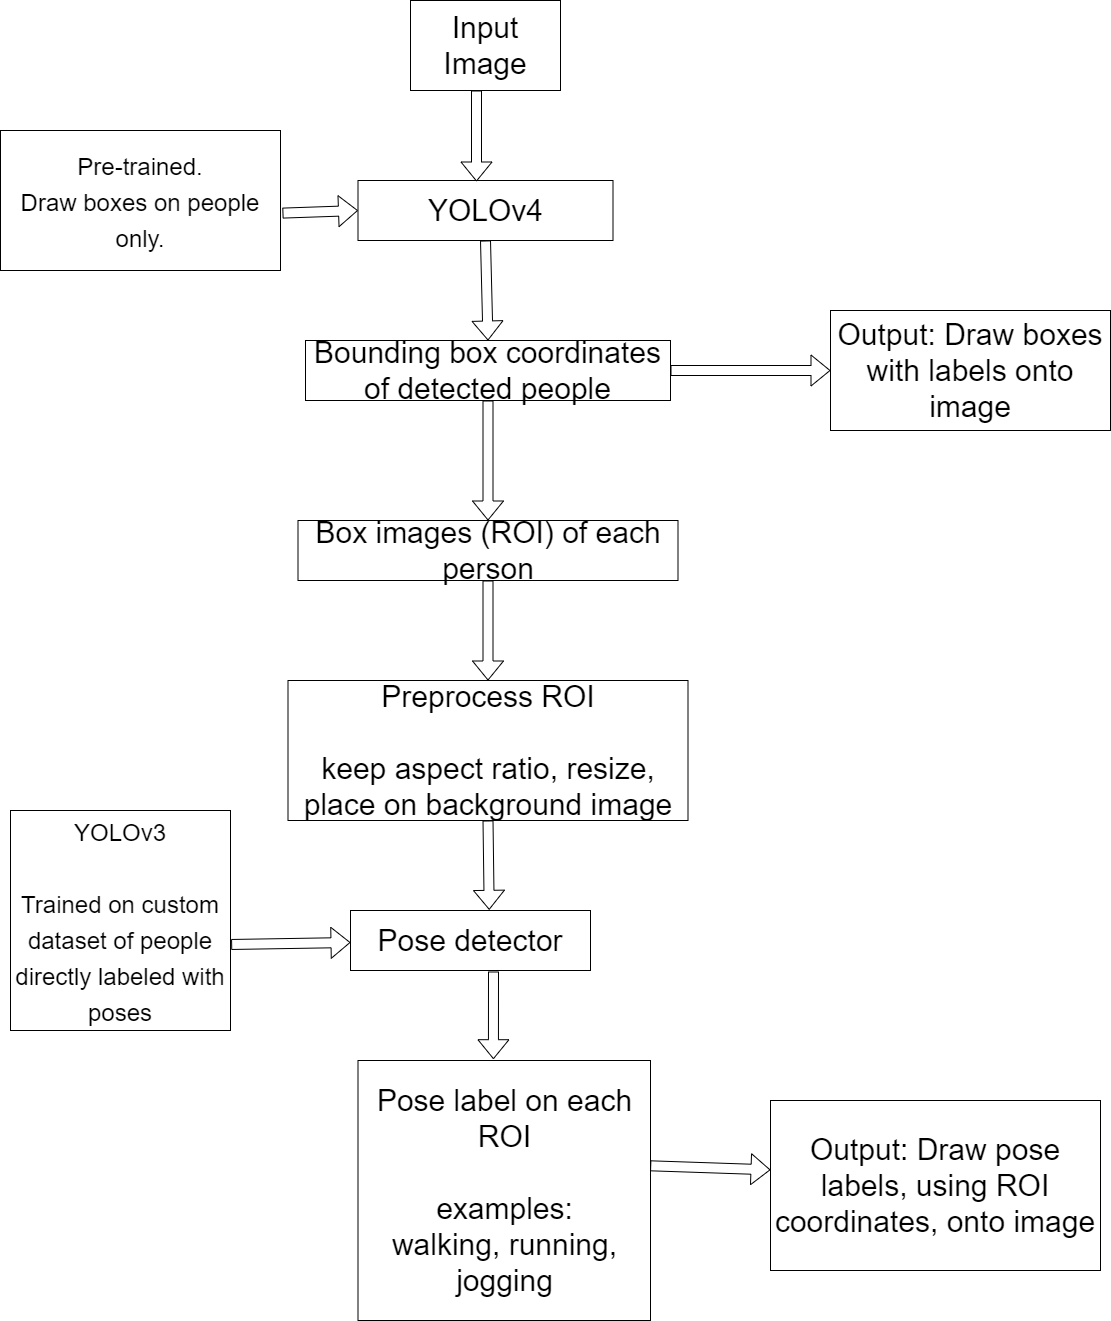

The diagram above was exported from draw.io. Its source (the exported page's mxGraphModel, read from the mxfile embedded in the PNG):
<mxGraphModel dx="782" dy="469" grid="1" gridSize="10" guides="1" tooltips="1" connect="1" arrows="1" fold="1" page="1" pageScale="1" pageWidth="850" pageHeight="1100" math="0" shadow="0">
  <root>
    <mxCell id="0" />
    <mxCell id="1" parent="0" />
    <mxCell id="l0kdMwVFfYUL12mTAql7-1" value="Input Image" style="rounded=0;whiteSpace=wrap;html=1;fontSize=30;" parent="1" vertex="1">
      <mxGeometry x="450" y="30" width="150" height="90" as="geometry" />
    </mxCell>
    <mxCell id="l0kdMwVFfYUL12mTAql7-2" value="&lt;span style=&quot;font-size: 30px&quot;&gt;YOLOv4&lt;br&gt;&lt;/span&gt;" style="rounded=0;whiteSpace=wrap;html=1;" parent="1" vertex="1">
      <mxGeometry x="397.5" y="210" width="255" height="60" as="geometry" />
    </mxCell>
    <mxCell id="l0kdMwVFfYUL12mTAql7-3" value="&lt;font style=&quot;font-size: 24px&quot;&gt;Pre-trained.&lt;br&gt;Draw boxes on people only.&lt;br&gt;&lt;/font&gt;" style="rounded=0;whiteSpace=wrap;html=1;fontSize=30;" parent="1" vertex="1">
      <mxGeometry x="40" y="160" width="280" height="140" as="geometry" />
    </mxCell>
    <mxCell id="l0kdMwVFfYUL12mTAql7-4" value="Bounding box coordinates of detected people" style="rounded=0;whiteSpace=wrap;html=1;fontSize=30;" parent="1" vertex="1">
      <mxGeometry x="345" y="370" width="365" height="60" as="geometry" />
    </mxCell>
    <mxCell id="l0kdMwVFfYUL12mTAql7-5" value="Box images (ROI) of each person" style="rounded=0;whiteSpace=wrap;html=1;fontSize=30;" parent="1" vertex="1">
      <mxGeometry x="337.5" y="550" width="380" height="60" as="geometry" />
    </mxCell>
    <mxCell id="l0kdMwVFfYUL12mTAql7-6" value="Output: Draw boxes with labels onto image" style="rounded=0;whiteSpace=wrap;html=1;fontSize=30;" parent="1" vertex="1">
      <mxGeometry x="870" y="340" width="280" height="120" as="geometry" />
    </mxCell>
    <mxCell id="l0kdMwVFfYUL12mTAql7-7" value="Pose detector" style="rounded=0;whiteSpace=wrap;html=1;fontSize=30;" parent="1" vertex="1">
      <mxGeometry x="390" y="940" width="240" height="60" as="geometry" />
    </mxCell>
    <mxCell id="l0kdMwVFfYUL12mTAql7-9" value="" style="shape=flexArrow;endArrow=classic;html=1;fontSize=30;entryX=0.5;entryY=0;entryDx=0;entryDy=0;exitX=0.5;exitY=1;exitDx=0;exitDy=0;" parent="1" source="l0kdMwVFfYUL12mTAql7-2" target="l0kdMwVFfYUL12mTAql7-4" edge="1">
      <mxGeometry width="50" height="50" relative="1" as="geometry">
        <mxPoint x="470" y="320" as="sourcePoint" />
        <mxPoint x="520" y="270" as="targetPoint" />
      </mxGeometry>
    </mxCell>
    <mxCell id="l0kdMwVFfYUL12mTAql7-11" value="" style="shape=flexArrow;endArrow=classic;html=1;fontSize=30;entryX=0;entryY=0.5;entryDx=0;entryDy=0;exitX=1.007;exitY=0.59;exitDx=0;exitDy=0;exitPerimeter=0;" parent="1" source="l0kdMwVFfYUL12mTAql7-3" target="l0kdMwVFfYUL12mTAql7-2" edge="1">
      <mxGeometry width="50" height="50" relative="1" as="geometry">
        <mxPoint x="310" y="270" as="sourcePoint" />
        <mxPoint x="360" y="220" as="targetPoint" />
      </mxGeometry>
    </mxCell>
    <mxCell id="l0kdMwVFfYUL12mTAql7-12" value="" style="shape=flexArrow;endArrow=classic;html=1;fontSize=30;" parent="1" edge="1">
      <mxGeometry width="50" height="50" relative="1" as="geometry">
        <mxPoint x="516" y="120" as="sourcePoint" />
        <mxPoint x="516" y="211" as="targetPoint" />
      </mxGeometry>
    </mxCell>
    <mxCell id="l0kdMwVFfYUL12mTAql7-13" value="" style="shape=flexArrow;endArrow=classic;html=1;fontSize=30;entryX=0.5;entryY=0;entryDx=0;entryDy=0;exitX=0.5;exitY=1;exitDx=0;exitDy=0;" parent="1" source="l0kdMwVFfYUL12mTAql7-4" target="l0kdMwVFfYUL12mTAql7-5" edge="1">
      <mxGeometry width="50" height="50" relative="1" as="geometry">
        <mxPoint x="390" y="510" as="sourcePoint" />
        <mxPoint x="440" y="460" as="targetPoint" />
      </mxGeometry>
    </mxCell>
    <mxCell id="l0kdMwVFfYUL12mTAql7-20" value="" style="shape=flexArrow;endArrow=classic;html=1;fontSize=30;entryX=0;entryY=0.5;entryDx=0;entryDy=0;" parent="1" target="l0kdMwVFfYUL12mTAql7-6" edge="1">
      <mxGeometry width="50" height="50" relative="1" as="geometry">
        <mxPoint x="710" y="400" as="sourcePoint" />
        <mxPoint x="760" y="350" as="targetPoint" />
      </mxGeometry>
    </mxCell>
    <mxCell id="l0kdMwVFfYUL12mTAql7-21" value="&lt;font style=&quot;font-size: 24px&quot;&gt;YOLOv3&lt;br&gt;&lt;br&gt;Trained on custom dataset of people directly labeled with poses&lt;br&gt;&lt;/font&gt;" style="rounded=0;whiteSpace=wrap;html=1;fontSize=30;" parent="1" vertex="1">
      <mxGeometry x="50" y="840" width="220" height="220" as="geometry" />
    </mxCell>
    <mxCell id="l0kdMwVFfYUL12mTAql7-23" value="" style="shape=flexArrow;endArrow=classic;html=1;fontSize=30;exitX=1.003;exitY=0.609;exitDx=0;exitDy=0;exitPerimeter=0;" parent="1" source="l0kdMwVFfYUL12mTAql7-21" target="l0kdMwVFfYUL12mTAql7-7" edge="1">
      <mxGeometry width="50" height="50" relative="1" as="geometry">
        <mxPoint x="290" y="764" as="sourcePoint" />
        <mxPoint x="460" y="730" as="targetPoint" />
      </mxGeometry>
    </mxCell>
    <mxCell id="l0kdMwVFfYUL12mTAql7-25" value="Pose label on each ROI&lt;br&gt;&lt;br&gt;examples:&lt;br&gt;walking, running, jogging" style="rounded=0;whiteSpace=wrap;html=1;fontSize=30;" parent="1" vertex="1">
      <mxGeometry x="397.5" y="1090" width="292.5" height="260" as="geometry" />
    </mxCell>
    <mxCell id="q0b8K0P-XBwxabUkjwS0-1" value="" style="shape=flexArrow;endArrow=classic;html=1;fontSize=30;entryX=0.463;entryY=-0.005;entryDx=0;entryDy=0;entryPerimeter=0;" parent="1" target="l0kdMwVFfYUL12mTAql7-25" edge="1">
      <mxGeometry width="50" height="50" relative="1" as="geometry">
        <mxPoint x="533" y="1001" as="sourcePoint" />
        <mxPoint x="570" y="1050" as="targetPoint" />
      </mxGeometry>
    </mxCell>
    <mxCell id="q0b8K0P-XBwxabUkjwS0-2" value="Output: Draw pose labels, using ROI coordinates, onto image" style="rounded=0;whiteSpace=wrap;html=1;fontSize=30;" parent="1" vertex="1">
      <mxGeometry x="810" y="1130" width="330" height="170" as="geometry" />
    </mxCell>
    <mxCell id="q0b8K0P-XBwxabUkjwS0-3" value="" style="shape=flexArrow;endArrow=classic;html=1;fontSize=30;exitX=0.999;exitY=0.405;exitDx=0;exitDy=0;exitPerimeter=0;entryX=0;entryY=0.408;entryDx=0;entryDy=0;entryPerimeter=0;" parent="1" source="l0kdMwVFfYUL12mTAql7-25" target="q0b8K0P-XBwxabUkjwS0-2" edge="1">
      <mxGeometry width="50" height="50" relative="1" as="geometry">
        <mxPoint x="690" y="1250" as="sourcePoint" />
        <mxPoint x="740" y="1200" as="targetPoint" />
      </mxGeometry>
    </mxCell>
    <mxCell id="rqzzXxSRhUp2bPhbm9pR-1" value="Preprocess ROI&lt;br&gt;&lt;br&gt;keep aspect ratio, resize,&lt;br&gt;place on background image&lt;br&gt;" style="rounded=0;whiteSpace=wrap;html=1;fontSize=30;" vertex="1" parent="1">
      <mxGeometry x="327.5" y="710" width="400" height="140" as="geometry" />
    </mxCell>
    <mxCell id="rqzzXxSRhUp2bPhbm9pR-2" value="" style="shape=flexArrow;endArrow=classic;html=1;fontSize=30;exitX=0.5;exitY=1;exitDx=0;exitDy=0;entryX=0.5;entryY=0;entryDx=0;entryDy=0;" edge="1" parent="1" source="l0kdMwVFfYUL12mTAql7-5" target="rqzzXxSRhUp2bPhbm9pR-1">
      <mxGeometry width="50" height="50" relative="1" as="geometry">
        <mxPoint x="560" y="680" as="sourcePoint" />
        <mxPoint x="610" y="630" as="targetPoint" />
      </mxGeometry>
    </mxCell>
    <mxCell id="rqzzXxSRhUp2bPhbm9pR-3" value="" style="shape=flexArrow;endArrow=classic;html=1;fontSize=30;exitX=0.5;exitY=1;exitDx=0;exitDy=0;entryX=0.578;entryY=-0.011;entryDx=0;entryDy=0;entryPerimeter=0;" edge="1" parent="1" source="rqzzXxSRhUp2bPhbm9pR-1" target="l0kdMwVFfYUL12mTAql7-7">
      <mxGeometry width="50" height="50" relative="1" as="geometry">
        <mxPoint x="510" y="920" as="sourcePoint" />
        <mxPoint x="560" y="870" as="targetPoint" />
      </mxGeometry>
    </mxCell>
  </root>
</mxGraphModel>